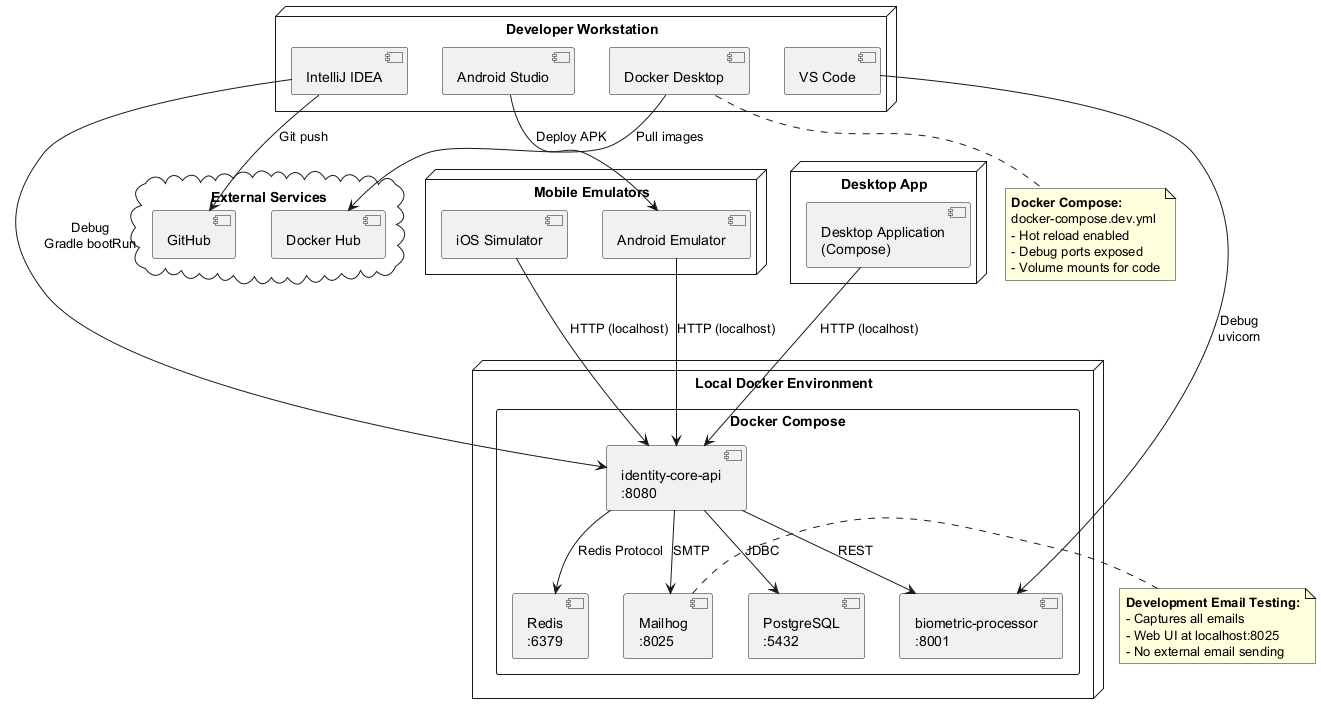

The diagram above was rendered by PlantUML. Its source (embedded in the PNG):
@startuml development_deployment

node "Developer Workstation" {
    [IntelliJ IDEA] as ide
    [Android Studio] as android_studio
    [VS Code] as vscode
    [Docker Desktop] as docker_desktop
}

node "Local Docker Environment" {
    rectangle "Docker Compose" {
        component "identity-core-api\n:8080" as identity_local
        component "biometric-processor\n:8001" as biometric_local
        component "PostgreSQL\n:5432" as postgres_local
        component "Redis\n:6379" as redis_local
        component "Mailhog\n:8025" as mailhog
    }
}

node "Mobile Emulators" {
    [Android Emulator] as android_emu
    [iOS Simulator] as ios_sim
}

node "Desktop App" {
    [Desktop Application\n(Compose)] as desktop_app
}

cloud "External Services" {
    [GitHub] as github
    [Docker Hub] as dockerhub
}

' IDE connections
ide --> identity_local : Debug\nGradle bootRun
vscode --> biometric_local : Debug\nuvicorn
android_studio --> android_emu : Deploy APK

' Docker Compose
identity_local --> postgres_local : JDBC
identity_local --> redis_local : Redis Protocol
identity_local --> mailhog : SMTP
identity_local --> biometric_local : REST

' Mobile/Desktop connections
android_emu --> identity_local : HTTP (localhost)
ios_sim --> identity_local : HTTP (localhost)
desktop_app --> identity_local : HTTP (localhost)

' External services
ide --> github : Git push
docker_desktop --> dockerhub : Pull images

note right of mailhog
  **Development Email Testing:**
  - Captures all emails
  - Web UI at localhost:8025
  - No external email sending
end note

note bottom of docker_desktop
  **Docker Compose:**
  docker-compose.dev.yml
  - Hot reload enabled
  - Debug ports exposed
  - Volume mounts for code
end note

@enduml